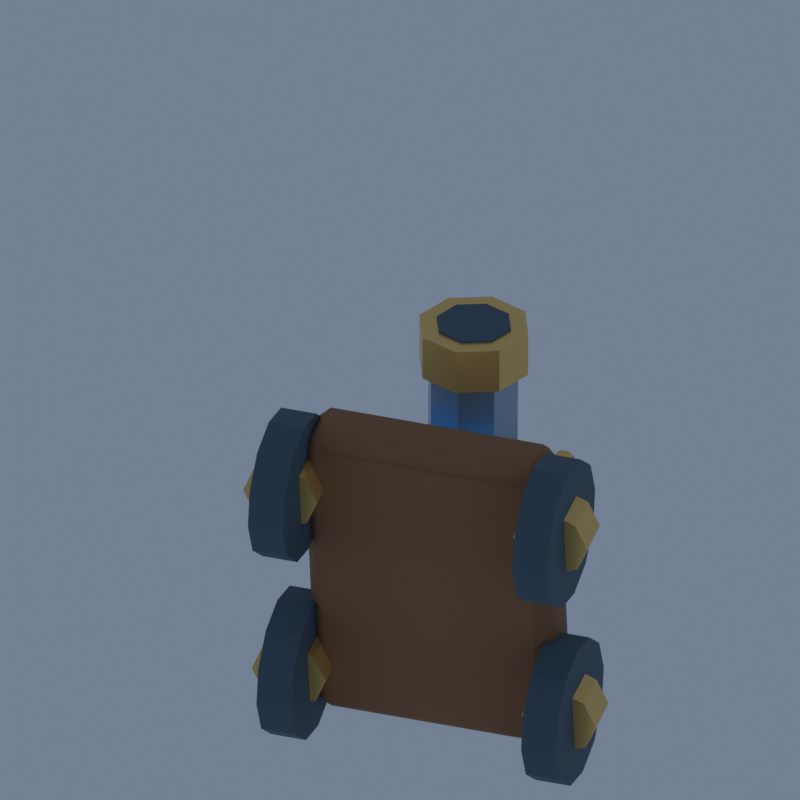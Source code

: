 # Source: model-S-C.blend  (saved by Blender 4.3.34; exported with 4.5.12 LTS)
import bpy
from mathutils import Matrix  # noqa: F401  (used for matrix-valued properties, if any)

bpy.ops.wm.read_factory_settings(use_empty=True)
scene = bpy.context.scene
scene.name = 'Scene'

# ---- collections
col_collection = bpy.data.collections.new('Collection'); scene.collection.children.link(col_collection)

# ---- materials (node trees are filled in below, after node groups)
mat_oak = bpy.data.materials.new('oak')
mat_oak.diffuse_color = (0.29, 0.14, 0.06, 1.0)
mat_safira = bpy.data.materials.new('safira')
mat_safira.diffuse_color = (0.025, 0.3, 0.76, 1.0)
mat_black_iron = bpy.data.materials.new('black iron')
mat_black_iron.diffuse_color = (0.07, 0.12, 0.16, 1.0)
mat_antique_gold = bpy.data.materials.new('antique gold')
mat_antique_gold.diffuse_color = (0.88, 0.57, 0.17, 1.0)
mat_forged_blue_steel = bpy.data.materials.new('forged blue steel')
mat_forged_blue_steel.diffuse_color = (0.35, 0.46, 0.55, 1.0)
mat_sapphire_light = bpy.data.materials.new('sapphire light')
mat_sapphire_light.diffuse_color = (0.06, 0.68, 1.0, 1.0)

# ---- material node trees
mat_oak.use_nodes = True; mat_oak.node_tree.nodes.clear()
_N = mat_oak.node_tree.nodes; _L = mat_oak.node_tree.links
n0 = _N.new('ShaderNodeBsdfPrincipled'); n0.name = 'Principled BSDF'; n0.location = (10, 300)
n0.inputs[0].default_value = (0.29, 0.14, 0.06, 1.0)
n0.inputs[2].default_value = 0.78
n1 = _N.new('ShaderNodeOutputMaterial'); n1.name = 'Material Output'; n1.location = (300, 300)
_L.new(n0.outputs[0], n1.inputs[0])
n1.is_active_output = True
mat_safira.use_nodes = True; mat_safira.node_tree.nodes.clear()
_N = mat_safira.node_tree.nodes; _L = mat_safira.node_tree.links
n0 = _N.new('ShaderNodeBsdfPrincipled'); n0.name = 'Principled BSDF'; n0.location = (10, 300)
n0.inputs[0].default_value = (0.025, 0.3, 0.76, 1.0)
n0.inputs[2].default_value = 0.78
n0.inputs[27].default_value = (0.025, 0.3, 0.76, 1.0)
n0.inputs[28].default_value = 0.35
n1 = _N.new('ShaderNodeOutputMaterial'); n1.name = 'Material Output'; n1.location = (300, 300)
_L.new(n0.outputs[0], n1.inputs[0])
n1.is_active_output = True
mat_black_iron.use_nodes = True; mat_black_iron.node_tree.nodes.clear()
_N = mat_black_iron.node_tree.nodes; _L = mat_black_iron.node_tree.links
n0 = _N.new('ShaderNodeBsdfPrincipled'); n0.name = 'Principled BSDF'; n0.location = (10, 300)
n0.inputs[0].default_value = (0.07, 0.12, 0.16, 1.0)
n0.inputs[2].default_value = 0.78
n1 = _N.new('ShaderNodeOutputMaterial'); n1.name = 'Material Output'; n1.location = (300, 300)
_L.new(n0.outputs[0], n1.inputs[0])
n1.is_active_output = True
mat_antique_gold.use_nodes = True; mat_antique_gold.node_tree.nodes.clear()
_N = mat_antique_gold.node_tree.nodes; _L = mat_antique_gold.node_tree.links
n0 = _N.new('ShaderNodeBsdfPrincipled'); n0.name = 'Principled BSDF'; n0.location = (10, 300)
n0.inputs[0].default_value = (0.88, 0.57, 0.17, 1.0)
n0.inputs[1].default_value = 0.55
n0.inputs[2].default_value = 0.33
n1 = _N.new('ShaderNodeOutputMaterial'); n1.name = 'Material Output'; n1.location = (300, 300)
_L.new(n0.outputs[0], n1.inputs[0])
n1.is_active_output = True
mat_forged_blue_steel.use_nodes = True; mat_forged_blue_steel.node_tree.nodes.clear()
_N = mat_forged_blue_steel.node_tree.nodes; _L = mat_forged_blue_steel.node_tree.links
n0 = _N.new('ShaderNodeBsdfPrincipled'); n0.name = 'Principled BSDF'; n0.location = (10, 300)
n0.inputs[0].default_value = (0.35, 0.46, 0.55, 1.0)
n0.inputs[1].default_value = 0.55
n0.inputs[2].default_value = 0.33
n1 = _N.new('ShaderNodeOutputMaterial'); n1.name = 'Material Output'; n1.location = (300, 300)
_L.new(n0.outputs[0], n1.inputs[0])
n1.is_active_output = True
mat_sapphire_light.use_nodes = True; mat_sapphire_light.node_tree.nodes.clear()
_N = mat_sapphire_light.node_tree.nodes; _L = mat_sapphire_light.node_tree.links
n0 = _N.new('ShaderNodeBsdfPrincipled'); n0.name = 'Principled BSDF'; n0.location = (10, 300)
n0.inputs[0].default_value = (0.06, 0.68, 1.0, 1.0)
n0.inputs[2].default_value = 0.78
n0.inputs[27].default_value = (0.06, 0.68, 1.0, 1.0)
n0.inputs[28].default_value = 1.8
n1 = _N.new('ShaderNodeOutputMaterial'); n1.name = 'Material Output'; n1.location = (300, 300)
_L.new(n0.outputs[0], n1.inputs[0])
n1.is_active_output = True

# ---- world
world_world = bpy.data.worlds.new('World'); scene.world = world_world
world_world.use_nodes = True; world_world.node_tree.nodes.clear()
_N = world_world.node_tree.nodes; _L = world_world.node_tree.links
n0 = _N.new('ShaderNodeOutputWorld'); n0.name = 'World Output'; n0.location = (300, 300)
n1 = _N.new('ShaderNodeBackground'); n1.name = 'Background'; n1.location = (10, 300)
n1.inputs[0].default_value = (0.38, 0.48, 0.66, 1.0)
n1.inputs[1].default_value = 0.45
_L.new(n1.outputs[0], n0.inputs[0])
n0.is_active_output = True
world_world.color = (0.035, 0.08, 0.09)
world_world.sun_shadow_jitter_overblur = 0.0

# ---- cameras
cam_camera_009 = bpy.data.cameras.new('Camera.009')
cam_camera_009.type = 'ORTHO'
cam_camera_009.ortho_scale = 3.9

# ---- meshes
me_chassis_001 = bpy.data.meshes.new('chassis.001')
me_chassis_001.from_pydata([(-0.625, -0.85, -0.175), (0.625, -0.85, -0.175), (0.625, 0.85, -0.175), (-0.625, 0.85, -0.175), (-0.625, -0.85, 0.175), (0.625, -0.85, 0.175), (0.625, 0.85, 0.175), (-0.625, 0.85, 0.175)], [], [(0, 3, 2, 1), (4, 5, 6, 7), (0, 1, 5, 4), (1, 2, 6, 5), (2, 3, 7, 6), (3, 0, 4, 7)])
me_chassis_001.materials.append(mat_oak)
me_chassis_001.update()
me_faction_plating_001 = bpy.data.meshes.new('faction plating.001')
me_faction_plating_001.from_pydata([(-0.525, -0.6, -0.18), (0.525, -0.6, -0.18), (0.525, 0.6, -0.18), (-0.525, 0.6, -0.18), (-0.525, -0.6, 0.18), (0.525, -0.6, 0.18), (0.525, 0.6, 0.18), (-0.525, 0.6, 0.18)], [], [(0, 3, 2, 1), (4, 5, 6, 7), (0, 1, 5, 4), (1, 2, 6, 5), (2, 3, 7, 6), (3, 0, 4, 7)])
me_faction_plating_001.materials.append(mat_safira)
me_faction_plating_001.update()
me_iron_wheel_004 = bpy.data.meshes.new('iron wheel.004')
me_iron_wheel_004.from_pydata([(0.37, 0.0, -0.09), (0.3204, 0.185, -0.09), (0.185, 0.3204, -0.09), (2.266e-17, 0.37, -0.09), (-0.185, 0.3204, -0.09), (-0.3204, 0.185, -0.09), (-0.37, 4.531e-17, -0.09), (-0.3204, -0.185, -0.09), (-0.185, -0.3204, -0.09), (-6.797e-17, -0.37, -0.09), (0.185, -0.3204, -0.09), (0.3204, -0.185, -0.09), (0.37, 0.0, 0.09), (0.3204, 0.185, 0.09), (0.185, 0.3204, 0.09), (2.266e-17, 0.37, 0.09), (-0.185, 0.3204, 0.09), (-0.3204, 0.185, 0.09), (-0.37, 4.531e-17, 0.09), (-0.3204, -0.185, 0.09), (-0.185, -0.3204, 0.09), (-6.797e-17, -0.37, 0.09), (0.185, -0.3204, 0.09), (0.3204, -0.185, 0.09)], [], [(11, 10, 9, 8, 7, 6, 5, 4, 3, 2, 1, 0), (12, 13, 14, 15, 16, 17, 18, 19, 20, 21, 22, 23), (0, 1, 13, 12), (1, 2, 14, 13), (2, 3, 15, 14), (3, 4, 16, 15), (4, 5, 17, 16), (5, 6, 18, 17), (6, 7, 19, 18), (7, 8, 20, 19), (8, 9, 21, 20), (9, 10, 22, 21), (10, 11, 23, 22), (11, 0, 12, 23)])
me_iron_wheel_004.materials.append(mat_black_iron)
me_iron_wheel_004.update()
me_gold_wheel_hub_004 = bpy.data.meshes.new('gold wheel hub.004')
me_gold_wheel_hub_004.from_pydata([(0.19, 0.0, -0.1), (0.1344, 0.1344, -0.1), (1.163e-17, 0.19, -0.1), (-0.1344, 0.1344, -0.1), (-0.19, 2.327e-17, -0.1), (-0.1344, -0.1344, -0.1), (-3.49e-17, -0.19, -0.1), (0.1344, -0.1344, -0.1), (0.19, 0.0, 0.1), (0.1344, 0.1344, 0.1), (1.163e-17, 0.19, 0.1), (-0.1344, 0.1344, 0.1), (-0.19, 2.327e-17, 0.1), (-0.1344, -0.1344, 0.1), (-3.49e-17, -0.19, 0.1), (0.1344, -0.1344, 0.1)], [], [(7, 6, 5, 4, 3, 2, 1, 0), (8, 9, 10, 11, 12, 13, 14, 15), (0, 1, 9, 8), (1, 2, 10, 9), (2, 3, 11, 10), (3, 4, 12, 11), (4, 5, 13, 12), (5, 6, 14, 13), (6, 7, 15, 14), (7, 0, 8, 15)])
me_gold_wheel_hub_004.materials.append(mat_antique_gold)
me_gold_wheel_hub_004.update()
me_iron_wheel_005 = bpy.data.meshes.new('iron wheel.005')
me_iron_wheel_005.from_pydata([(0.37, 0.0, -0.09), (0.3204, 0.185, -0.09), (0.185, 0.3204, -0.09), (2.266e-17, 0.37, -0.09), (-0.185, 0.3204, -0.09), (-0.3204, 0.185, -0.09), (-0.37, 4.531e-17, -0.09), (-0.3204, -0.185, -0.09), (-0.185, -0.3204, -0.09), (-6.797e-17, -0.37, -0.09), (0.185, -0.3204, -0.09), (0.3204, -0.185, -0.09), (0.37, 0.0, 0.09), (0.3204, 0.185, 0.09), (0.185, 0.3204, 0.09), (2.266e-17, 0.37, 0.09), (-0.185, 0.3204, 0.09), (-0.3204, 0.185, 0.09), (-0.37, 4.531e-17, 0.09), (-0.3204, -0.185, 0.09), (-0.185, -0.3204, 0.09), (-6.797e-17, -0.37, 0.09), (0.185, -0.3204, 0.09), (0.3204, -0.185, 0.09)], [], [(11, 10, 9, 8, 7, 6, 5, 4, 3, 2, 1, 0), (12, 13, 14, 15, 16, 17, 18, 19, 20, 21, 22, 23), (0, 1, 13, 12), (1, 2, 14, 13), (2, 3, 15, 14), (3, 4, 16, 15), (4, 5, 17, 16), (5, 6, 18, 17), (6, 7, 19, 18), (7, 8, 20, 19), (8, 9, 21, 20), (9, 10, 22, 21), (10, 11, 23, 22), (11, 0, 12, 23)])
me_iron_wheel_005.materials.append(mat_black_iron)
me_iron_wheel_005.update()
me_gold_wheel_hub_005 = bpy.data.meshes.new('gold wheel hub.005')
me_gold_wheel_hub_005.from_pydata([(0.19, 0.0, -0.1), (0.1344, 0.1344, -0.1), (1.163e-17, 0.19, -0.1), (-0.1344, 0.1344, -0.1), (-0.19, 2.327e-17, -0.1), (-0.1344, -0.1344, -0.1), (-3.49e-17, -0.19, -0.1), (0.1344, -0.1344, -0.1), (0.19, 0.0, 0.1), (0.1344, 0.1344, 0.1), (1.163e-17, 0.19, 0.1), (-0.1344, 0.1344, 0.1), (-0.19, 2.327e-17, 0.1), (-0.1344, -0.1344, 0.1), (-3.49e-17, -0.19, 0.1), (0.1344, -0.1344, 0.1)], [], [(7, 6, 5, 4, 3, 2, 1, 0), (8, 9, 10, 11, 12, 13, 14, 15), (0, 1, 9, 8), (1, 2, 10, 9), (2, 3, 11, 10), (3, 4, 12, 11), (4, 5, 13, 12), (5, 6, 14, 13), (6, 7, 15, 14), (7, 0, 8, 15)])
me_gold_wheel_hub_005.materials.append(mat_antique_gold)
me_gold_wheel_hub_005.update()
me_iron_wheel_006 = bpy.data.meshes.new('iron wheel.006')
me_iron_wheel_006.from_pydata([(0.37, 0.0, -0.09), (0.3204, 0.185, -0.09), (0.185, 0.3204, -0.09), (2.266e-17, 0.37, -0.09), (-0.185, 0.3204, -0.09), (-0.3204, 0.185, -0.09), (-0.37, 4.531e-17, -0.09), (-0.3204, -0.185, -0.09), (-0.185, -0.3204, -0.09), (-6.797e-17, -0.37, -0.09), (0.185, -0.3204, -0.09), (0.3204, -0.185, -0.09), (0.37, 0.0, 0.09), (0.3204, 0.185, 0.09), (0.185, 0.3204, 0.09), (2.266e-17, 0.37, 0.09), (-0.185, 0.3204, 0.09), (-0.3204, 0.185, 0.09), (-0.37, 4.531e-17, 0.09), (-0.3204, -0.185, 0.09), (-0.185, -0.3204, 0.09), (-6.797e-17, -0.37, 0.09), (0.185, -0.3204, 0.09), (0.3204, -0.185, 0.09)], [], [(11, 10, 9, 8, 7, 6, 5, 4, 3, 2, 1, 0), (12, 13, 14, 15, 16, 17, 18, 19, 20, 21, 22, 23), (0, 1, 13, 12), (1, 2, 14, 13), (2, 3, 15, 14), (3, 4, 16, 15), (4, 5, 17, 16), (5, 6, 18, 17), (6, 7, 19, 18), (7, 8, 20, 19), (8, 9, 21, 20), (9, 10, 22, 21), (10, 11, 23, 22), (11, 0, 12, 23)])
me_iron_wheel_006.materials.append(mat_black_iron)
me_iron_wheel_006.update()
me_gold_wheel_hub_006 = bpy.data.meshes.new('gold wheel hub.006')
me_gold_wheel_hub_006.from_pydata([(0.19, 0.0, -0.1), (0.1344, 0.1344, -0.1), (1.163e-17, 0.19, -0.1), (-0.1344, 0.1344, -0.1), (-0.19, 2.327e-17, -0.1), (-0.1344, -0.1344, -0.1), (-3.49e-17, -0.19, -0.1), (0.1344, -0.1344, -0.1), (0.19, 0.0, 0.1), (0.1344, 0.1344, 0.1), (1.163e-17, 0.19, 0.1), (-0.1344, 0.1344, 0.1), (-0.19, 2.327e-17, 0.1), (-0.1344, -0.1344, 0.1), (-3.49e-17, -0.19, 0.1), (0.1344, -0.1344, 0.1)], [], [(7, 6, 5, 4, 3, 2, 1, 0), (8, 9, 10, 11, 12, 13, 14, 15), (0, 1, 9, 8), (1, 2, 10, 9), (2, 3, 11, 10), (3, 4, 12, 11), (4, 5, 13, 12), (5, 6, 14, 13), (6, 7, 15, 14), (7, 0, 8, 15)])
me_gold_wheel_hub_006.materials.append(mat_antique_gold)
me_gold_wheel_hub_006.update()
me_iron_wheel_007 = bpy.data.meshes.new('iron wheel.007')
me_iron_wheel_007.from_pydata([(0.37, 0.0, -0.09), (0.3204, 0.185, -0.09), (0.185, 0.3204, -0.09), (2.266e-17, 0.37, -0.09), (-0.185, 0.3204, -0.09), (-0.3204, 0.185, -0.09), (-0.37, 4.531e-17, -0.09), (-0.3204, -0.185, -0.09), (-0.185, -0.3204, -0.09), (-6.797e-17, -0.37, -0.09), (0.185, -0.3204, -0.09), (0.3204, -0.185, -0.09), (0.37, 0.0, 0.09), (0.3204, 0.185, 0.09), (0.185, 0.3204, 0.09), (2.266e-17, 0.37, 0.09), (-0.185, 0.3204, 0.09), (-0.3204, 0.185, 0.09), (-0.37, 4.531e-17, 0.09), (-0.3204, -0.185, 0.09), (-0.185, -0.3204, 0.09), (-6.797e-17, -0.37, 0.09), (0.185, -0.3204, 0.09), (0.3204, -0.185, 0.09)], [], [(11, 10, 9, 8, 7, 6, 5, 4, 3, 2, 1, 0), (12, 13, 14, 15, 16, 17, 18, 19, 20, 21, 22, 23), (0, 1, 13, 12), (1, 2, 14, 13), (2, 3, 15, 14), (3, 4, 16, 15), (4, 5, 17, 16), (5, 6, 18, 17), (6, 7, 19, 18), (7, 8, 20, 19), (8, 9, 21, 20), (9, 10, 22, 21), (10, 11, 23, 22), (11, 0, 12, 23)])
me_iron_wheel_007.materials.append(mat_black_iron)
me_iron_wheel_007.update()
me_gold_wheel_hub_007 = bpy.data.meshes.new('gold wheel hub.007')
me_gold_wheel_hub_007.from_pydata([(0.19, 0.0, -0.1), (0.1344, 0.1344, -0.1), (1.163e-17, 0.19, -0.1), (-0.1344, 0.1344, -0.1), (-0.19, 2.327e-17, -0.1), (-0.1344, -0.1344, -0.1), (-3.49e-17, -0.19, -0.1), (0.1344, -0.1344, -0.1), (0.19, 0.0, 0.1), (0.1344, 0.1344, 0.1), (1.163e-17, 0.19, 0.1), (-0.1344, 0.1344, 0.1), (-0.19, 2.327e-17, 0.1), (-0.1344, -0.1344, 0.1), (-3.49e-17, -0.19, 0.1), (0.1344, -0.1344, 0.1)], [], [(7, 6, 5, 4, 3, 2, 1, 0), (8, 9, 10, 11, 12, 13, 14, 15), (0, 1, 9, 8), (1, 2, 10, 9), (2, 3, 11, 10), (3, 4, 12, 11), (4, 5, 13, 12), (5, 6, 14, 13), (6, 7, 15, 14), (7, 0, 8, 15)])
me_gold_wheel_hub_007.materials.append(mat_antique_gold)
me_gold_wheel_hub_007.update()
me_cannon_barrel_001 = bpy.data.meshes.new('cannon barrel.001')
me_cannon_barrel_001.from_pydata([(0.23, 0.0, -0.7121), (0.1626, 0.1626, -0.7121), (1.408e-17, 0.23, -0.7121), (-0.1626, 0.1626, -0.7121), (-0.23, 2.817e-17, -0.7121), (-0.1626, -0.1626, -0.7121), (-4.225e-17, -0.23, -0.7121), (0.1626, -0.1626, -0.7121), (0.23, 0.0, 0.7121), (0.1626, 0.1626, 0.7121), (1.408e-17, 0.23, 0.7121), (-0.1626, 0.1626, 0.7121), (-0.23, 2.817e-17, 0.7121), (-0.1626, -0.1626, 0.7121), (-4.225e-17, -0.23, 0.7121), (0.1626, -0.1626, 0.7121)], [], [(7, 6, 5, 4, 3, 2, 1, 0), (8, 9, 10, 11, 12, 13, 14, 15), (0, 1, 9, 8), (1, 2, 10, 9), (2, 3, 11, 10), (3, 4, 12, 11), (4, 5, 13, 12), (5, 6, 14, 13), (6, 7, 15, 14), (7, 0, 8, 15)])
me_cannon_barrel_001.materials.append(mat_forged_blue_steel)
me_cannon_barrel_001.update()
me_muzzle_001 = bpy.data.meshes.new('muzzle.001')
me_muzzle_001.from_pydata([(0.28, 0.0, -0.116), (0.198, 0.198, -0.116), (1.715e-17, 0.28, -0.116), (-0.198, 0.198, -0.116), (-0.28, 3.429e-17, -0.116), (-0.198, -0.198, -0.116), (-5.144e-17, -0.28, -0.116), (0.198, -0.198, -0.116), (0.28, 0.0, 0.116), (0.198, 0.198, 0.116), (1.715e-17, 0.28, 0.116), (-0.198, 0.198, 0.116), (-0.28, 3.429e-17, 0.116), (-0.198, -0.198, 0.116), (-5.144e-17, -0.28, 0.116), (0.198, -0.198, 0.116)], [], [(7, 6, 5, 4, 3, 2, 1, 0), (8, 9, 10, 11, 12, 13, 14, 15), (0, 1, 9, 8), (1, 2, 10, 9), (2, 3, 11, 10), (3, 4, 12, 11), (4, 5, 13, 12), (5, 6, 14, 13), (6, 7, 15, 14), (7, 0, 8, 15)])
me_muzzle_001.materials.append(mat_antique_gold)
me_muzzle_001.update()
me_dark_bore_001 = bpy.data.meshes.new('dark bore.001')
me_dark_bore_001.from_pydata([(0.19, 0.0, -0.007566), (0.1344, 0.1344, -0.007566), (1.163e-17, 0.19, -0.007566), (-0.1344, 0.1344, -0.007566), (-0.19, 2.327e-17, -0.007566), (-0.1344, -0.1344, -0.007566), (-3.49e-17, -0.19, -0.007566), (0.1344, -0.1344, -0.007566), (0.19, 0.0, 0.007566), (0.1344, 0.1344, 0.007566), (1.163e-17, 0.19, 0.007566), (-0.1344, 0.1344, 0.007566), (-0.19, 2.327e-17, 0.007566), (-0.1344, -0.1344, 0.007566), (-3.49e-17, -0.19, 0.007566), (0.1344, -0.1344, 0.007566)], [], [(7, 6, 5, 4, 3, 2, 1, 0), (8, 9, 10, 11, 12, 13, 14, 15), (0, 1, 9, 8), (1, 2, 10, 9), (2, 3, 11, 10), (3, 4, 12, 11), (4, 5, 13, 12), (5, 6, 14, 13), (6, 7, 15, 14), (7, 0, 8, 15)])
me_dark_bore_001.materials.append(mat_black_iron)
me_dark_bore_001.update()
me_brass_brace_002 = bpy.data.meshes.new('brass brace.002')
me_brass_brace_002.from_pydata([(-0.05, -0.3, -0.3), (0.05, -0.3, -0.3), (0.05, 0.3, -0.3), (-0.05, 0.3, -0.3), (-0.05, -0.3, 0.3), (0.05, -0.3, 0.3), (0.05, 0.3, 0.3), (-0.05, 0.3, 0.3)], [], [(0, 3, 2, 1), (4, 5, 6, 7), (0, 1, 5, 4), (1, 2, 6, 5), (2, 3, 7, 6), (3, 0, 4, 7)])
me_brass_brace_002.materials.append(mat_antique_gold)
me_brass_brace_002.update()
me_brass_brace_003 = bpy.data.meshes.new('brass brace.003')
me_brass_brace_003.from_pydata([(-0.05, -0.3, -0.3), (0.05, -0.3, -0.3), (0.05, 0.3, -0.3), (-0.05, 0.3, -0.3), (-0.05, -0.3, 0.3), (0.05, -0.3, 0.3), (0.05, 0.3, 0.3), (-0.05, 0.3, 0.3)], [], [(0, 3, 2, 1), (4, 5, 6, 7), (0, 1, 5, 4), (1, 2, 6, 5), (2, 3, 7, 6), (3, 0, 4, 7)])
me_brass_brace_003.materials.append(mat_antique_gold)
me_brass_brace_003.update()
me_crystal_facets_011 = bpy.data.meshes.new('crystal facets.011')
me_crystal_facets_011.from_pydata([(0.1215, 0.55, 1.135), (7.44e-18, 0.6715, 1.135), (-0.1215, 0.55, 1.135), (-2.232e-17, 0.4285, 1.135), (0.0, 0.55, 1.45), (0.0, 0.55, 1.0)], [], [(0, 1, 4), (1, 2, 4), (2, 3, 4), (3, 0, 4), (0, 5, 1), (1, 5, 2), (2, 5, 3), (3, 5, 0)])
me_crystal_facets_011.polygons.foreach_set('material_index', [0, 1, 0, 1, 0, 1, 0, 1])
me_crystal_facets_011.materials.append(mat_safira)
me_crystal_facets_011.materials.append(mat_sapphire_light)
me_crystal_facets_011.update()

# ---- objects
ob_camera = bpy.data.objects.new('Camera', cam_camera_009)
ob_unit = bpy.data.objects.new('unit', None)
ob_body = bpy.data.objects.new('body', None)
ob_chassis = bpy.data.objects.new('chassis', me_chassis_001)
ob_faction_plating = bpy.data.objects.new('faction plating', me_faction_plating_001)
ob_iron_wheel = bpy.data.objects.new('iron wheel', me_iron_wheel_004)
ob_gold_wheel_hub = bpy.data.objects.new('gold wheel hub', me_gold_wheel_hub_004)
ob_iron_wheel_001 = bpy.data.objects.new('iron wheel.001', me_iron_wheel_005)
ob_gold_wheel_hub_001 = bpy.data.objects.new('gold wheel hub.001', me_gold_wheel_hub_005)
ob_iron_wheel_002 = bpy.data.objects.new('iron wheel.002', me_iron_wheel_006)
ob_gold_wheel_hub_002 = bpy.data.objects.new('gold wheel hub.002', me_gold_wheel_hub_006)
ob_iron_wheel_003 = bpy.data.objects.new('iron wheel.003', me_iron_wheel_007)
ob_gold_wheel_hub_003 = bpy.data.objects.new('gold wheel hub.003', me_gold_wheel_hub_007)
ob_recoil = bpy.data.objects.new('recoil', None)
ob_cannon_barrel = bpy.data.objects.new('cannon barrel', me_cannon_barrel_001)
ob_muzzle = bpy.data.objects.new('muzzle', me_muzzle_001)
ob_dark_bore = bpy.data.objects.new('dark bore', me_dark_bore_001)
ob_brass_brace = bpy.data.objects.new('brass brace', me_brass_brace_002)
ob_brass_brace_001 = bpy.data.objects.new('brass brace.001', me_brass_brace_003)
ob_faceted_crystal = bpy.data.objects.new('faceted crystal', me_crystal_facets_011)

# ---- transforms, parenting, visibility, modifiers, constraints
ob_camera.location = (2.0, -6.0, 5.0)
ob_camera.rotation_euler = (1.024, -2.384e-08, 0.3218)
ob_unit.location = (0.0, 0.0, 0.0)
ob_body.parent = ob_unit
ob_body.location = (0.0, 0.0, -0.25)
ob_body.rotation_euler = (-1.45, 0.0, 0.0)
ob_chassis.parent = ob_body
ob_chassis.location = (0.0, 0.0, 0.58)
_m = ob_chassis.modifiers.new('hand cut edges', 'BEVEL')
_m.width = 0.08
_m.width_pct = 0.08
_m = ob_chassis.modifiers.new('weighted light', 'WEIGHTED_NORMAL')
ob_faction_plating.parent = ob_body
ob_faction_plating.location = (0.0, 0.1, 0.83)
_m = ob_faction_plating.modifiers.new('hand cut edges', 'BEVEL')
_m.width = 0.08
_m.width_pct = 0.08
_m = ob_faction_plating.modifiers.new('weighted light', 'WEIGHTED_NORMAL')
ob_iron_wheel.parent = ob_body
ob_iron_wheel.location = (-0.68, -0.55, 0.4)
ob_iron_wheel.rotation_euler = (0.0, 1.571, 0.0)
ob_gold_wheel_hub.parent = ob_body
ob_gold_wheel_hub.location = (-0.6936, -0.55, 0.4)
ob_iron_wheel_001.parent = ob_body
ob_iron_wheel_001.location = (-0.68, 0.55, 0.4)
ob_iron_wheel_001.rotation_euler = (0.0, 1.571, 0.0)
ob_gold_wheel_hub_001.parent = ob_body
ob_gold_wheel_hub_001.location = (-0.6936, 0.55, 0.4)
ob_iron_wheel_002.parent = ob_body
ob_iron_wheel_002.location = (0.68, -0.55, 0.4)
ob_iron_wheel_002.rotation_euler = (0.0, 1.571, 0.0)
ob_gold_wheel_hub_002.parent = ob_body
ob_gold_wheel_hub_002.location = (0.6936, -0.55, 0.4)
ob_iron_wheel_003.parent = ob_body
ob_iron_wheel_003.location = (0.68, 0.55, 0.4)
ob_iron_wheel_003.rotation_euler = (0.0, 1.571, 0.0)
ob_gold_wheel_hub_003.parent = ob_body
ob_gold_wheel_hub_003.location = (0.6936, 0.55, 0.4)
ob_recoil.parent = ob_body
ob_recoil.location = (0.0, 2.327e-17, 0.0)
ob_cannon_barrel.parent = ob_recoil
ob_cannon_barrel.location = (0.0, -0.205, 1.15)
ob_cannon_barrel.rotation_euler = (1.43, -0.0, 0.0)
ob_muzzle.parent = ob_recoil
ob_muzzle.location = (0.0, -0.915, 1.255)
ob_muzzle.rotation_euler = (1.441, -0.0, 0.0)
ob_dark_bore.parent = ob_recoil
ob_dark_bore.location = (0.0, -1.033, 1.271)
ob_dark_bore.rotation_euler = (1.438, -0.0, 0.0)
ob_brass_brace.parent = ob_body
ob_brass_brace.location = (-0.42, 0.0, 1.05)
_m = ob_brass_brace.modifiers.new('hand cut edges', 'BEVEL')
_m.width = 0.03
_m.width_pct = 0.03
_m = ob_brass_brace.modifiers.new('weighted light', 'WEIGHTED_NORMAL')
ob_brass_brace_001.parent = ob_body
ob_brass_brace_001.location = (0.42, 0.0, 1.05)
_m = ob_brass_brace_001.modifiers.new('hand cut edges', 'BEVEL')
_m.width = 0.03
_m.width_pct = 0.03
_m = ob_brass_brace_001.modifiers.new('weighted light', 'WEIGHTED_NORMAL')
ob_faceted_crystal.parent = ob_body
ob_faceted_crystal.location = (0.0, 0.0, 0.0)

# ---- collection membership
col_collection.objects.link(ob_camera)
col_collection.objects.link(ob_unit)
col_collection.objects.link(ob_body)
col_collection.objects.link(ob_chassis)
col_collection.objects.link(ob_faction_plating)
col_collection.objects.link(ob_iron_wheel)
col_collection.objects.link(ob_gold_wheel_hub)
col_collection.objects.link(ob_iron_wheel_001)
col_collection.objects.link(ob_gold_wheel_hub_001)
col_collection.objects.link(ob_iron_wheel_002)
col_collection.objects.link(ob_gold_wheel_hub_002)
col_collection.objects.link(ob_iron_wheel_003)
col_collection.objects.link(ob_gold_wheel_hub_003)
col_collection.objects.link(ob_recoil)
col_collection.objects.link(ob_cannon_barrel)
col_collection.objects.link(ob_muzzle)
col_collection.objects.link(ob_dark_bore)
col_collection.objects.link(ob_brass_brace)
col_collection.objects.link(ob_brass_brace_001)
col_collection.objects.link(ob_faceted_crystal)

# ---- scene / render settings (as saved in the file)
scene.camera = ob_camera
scene.frame_start = 1; scene.frame_end = 250; scene.frame_set(1)
scene.render.engine = 'BLENDER_WORKBENCH'
scene.render.resolution_x = 128
scene.render.resolution_y = 128
scene.render.film_transparent = True
scene.cycles.use_denoising = False
scene.cycles.samples = 48
scene.view_settings.view_transform = 'Standard'
bpy.context.view_layer.update()
